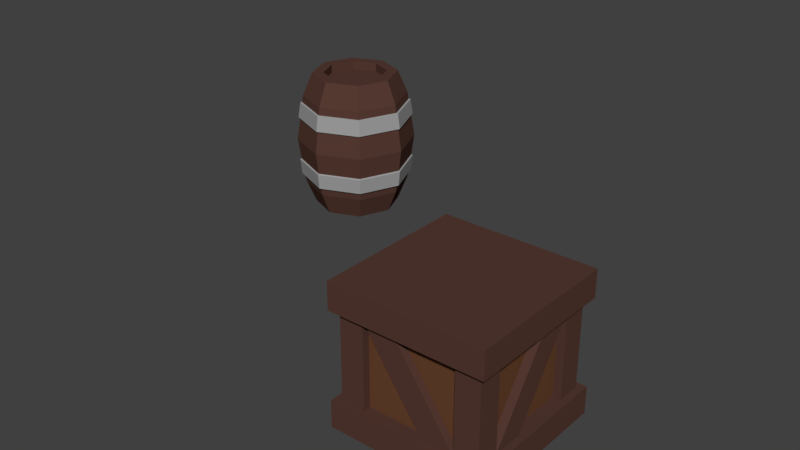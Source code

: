 # Source: crate_n_barrel.blend  (saved by Blender 2.78.0; exported with 4.5.12 LTS)
import bpy
from mathutils import Matrix  # noqa: F401  (used for matrix-valued properties, if any)

bpy.ops.wm.read_factory_settings(use_empty=True)
scene = bpy.context.scene
scene.name = 'Scene'

# ---- collections
col_collection_1 = bpy.data.collections.new('Collection 1'); scene.collection.children.link(col_collection_1)

# ---- materials (node trees are filled in below, after node groups)
mat_wood = bpy.data.materials.new('wood')
mat_wood.alpha_threshold = 0.0
mat_wood.use_transparent_shadow = False
mat_wood.diffuse_color = (0.09463, 0.04357, 0.03321, 1.0)
mat_wood.roughness = 0.5
mat_lighter_wood = bpy.data.materials.new('lighter wood')
mat_lighter_wood.alpha_threshold = 0.0
mat_lighter_wood.use_transparent_shadow = False
mat_lighter_wood.diffuse_color = (0.1376, 0.05626, 0.02668, 1.0)
mat_lighter_wood.roughness = 0.5
mat_iron = bpy.data.materials.new('iron')
mat_iron.alpha_threshold = 0.0
mat_iron.use_transparent_shadow = False
mat_iron.diffuse_color = (0.3424, 0.3424, 0.3424, 1.0)
mat_iron.roughness = 0.5

# ---- material node trees

# ---- world
world_world = bpy.data.worlds.new('World'); scene.world = world_world
world_world.color = (0.05088, 0.05088, 0.05088)
world_world.use_sun_shadow = False
world_world.sun_shadow_jitter_overblur = 0.0
world_world.cycles.sampling_method = 'MANUAL'

# ---- meshes
me_cube_002 = bpy.data.meshes.new('Cube.002')
me_cube_002.from_pydata([(-1.0, -1.0, 0.1856), (-1.0, -1.0, 0.5408), (-1.0, 1.0, 0.1856), (-1.0, 1.0, 0.5408), (1.0, -1.0, 0.1856), (1.0, -1.0, 0.5408), (1.0, 1.0, 0.1856), (1.0, 1.0, 0.5408), (-1.0, 0.6, 0.1856), (-1.0, 0.2, 0.1856), (-1.0, -0.2, 0.1856), (-1.0, -0.6, 0.1856), (1.0, -0.6, 0.1856), (1.0, -0.2, 0.1856), (1.0, 0.2, 0.1856), (1.0, 0.6, 0.1856), (0.6, 1.0, 0.1856), (0.2, 1.0, 0.1856), (-0.2, 1.0, 0.1856), (-0.6, 1.0, 0.1856), (-0.6, -1.0, 0.1856), (-0.2, -1.0, 0.1856), (0.2, -1.0, 0.1856), (0.6, -1.0, 0.1856), (-1.0, -1.0, 0.1856), (-1.0, 1.0, 0.1856), (1.0, -1.0, 0.1856), (1.0, 1.0, 0.1856), (-1.0, 0.6, 0.1856), (-1.0, -0.6, 0.1856), (1.0, -0.6, 0.1856), (1.0, 0.6, 0.1856), (0.6, 1.0, 0.1856), (-0.6, 1.0, 0.1856), (-0.6, -1.0, 0.1856), (0.6, -1.0, 0.1856), (-0.9122, -0.9122, 0.1856), (-0.9122, 0.9122, 0.1856), (0.9122, -0.9122, 0.1856), (0.9122, 0.9122, 0.1856), (-0.9122, 0.6035, 0.1856), (-0.9122, -0.6035, 0.1856), (0.9122, -0.6035, 0.1856), (0.9122, 0.6035, 0.1856), (0.5984, 0.9122, 0.1856), (-0.5984, 0.9122, 0.1856), (-0.5984, -0.9122, 0.1856), (0.5984, -0.9122, 0.1856), (-0.9122, -0.9122, -0.9546), (-0.9122, 0.9122, -0.9546), (0.9122, -0.9122, -0.9546), (0.9122, 0.9122, -0.9546), (-0.9122, 0.6035, -0.9546), (-0.9122, -0.6035, -0.9546), (0.9122, -0.6035, -0.9546), (0.9122, 0.6035, -0.9546), (0.5984, 0.9122, -0.9546), (-0.5984, 0.9122, -0.9546), (-0.5984, -0.9122, -0.9546), (0.5984, -0.9122, -0.9546), (-1.0, -1.0, -0.9546), (-1.0, -1.0, -1.31), (-1.0, 1.0, -0.9546), (-1.0, 1.0, -1.31), (1.0, -1.0, -0.9546), (1.0, -1.0, -1.31), (1.0, 1.0, -0.9546), (1.0, 1.0, -1.31), (-1.0, 0.6, -0.9546), (-1.0, -0.6, -0.9546), (1.0, -0.6, -0.9546), (1.0, 0.6, -0.9546), (0.6, 1.0, -0.9546), (-0.6, 1.0, -0.9546), (-0.6, -1.0, -0.9546), (-0.2, -1.0, -0.9546), (0.6, -1.0, -0.9546), (-1.0, -1.0, -0.9546), (-1.0, 1.0, -0.9546), (1.0, -1.0, -0.9546), (1.0, 1.0, -0.9546), (-1.0, 0.6, -0.9546), (-1.0, -0.6, -0.9546), (1.0, -0.6, -0.9546), (1.0, 0.6, -0.9546), (0.6, 1.0, -0.9546), (-0.6, 1.0, -0.9546), (-0.6, -1.0, -0.9546), (0.6, -1.0, -0.9546), (-0.9121, -0.2, 0.1856), (0.9121, 0.2, 0.1856), (0.2, 0.9122, 0.1856), (-0.2, -0.9122, 0.1856), (-0.2, 0.9122, -0.9546), (0.2, -0.9122, -0.9546), (-0.9122, 0.2, -0.9546), (0.9122, -0.2, -0.9546), (0.5984, 0.8145, 0.1856), (-0.5984, 0.8145, 0.1856), (-0.5984, -0.8145, 0.1856), (0.5984, -0.8145, 0.1856), (0.5984, 0.8145, -0.9546), (-0.5984, 0.8145, -0.9546), (-0.5984, -0.8145, -0.9546), (0.5984, -0.8145, -0.9546), (0.2, 0.8145, 0.1856), (-0.2, -0.8145, 0.1856), (-0.2, 0.8145, -0.9546), (0.2, -0.8145, -0.9546), (-0.8047, 0.6035, 0.1856), (-0.8047, -0.6035, 0.1856), (0.8047, -0.6035, 0.1856), (0.8047, 0.6035, 0.1856), (-0.8047, 0.6035, -0.9546), (-0.8047, -0.6035, -0.9546), (0.8047, -0.6035, -0.9546), (0.8047, 0.6035, -0.9546), (-0.8046, -0.2, 0.1856), (0.8046, 0.2, 0.1856), (-0.8047, 0.2, -0.9546), (0.8047, -0.2, -0.9546)], [], [(5, 1, 0, 20, 21, 22, 23, 4), (1, 3, 2, 8, 9, 10, 11, 0), (8, 2, 25, 28), (4, 23, 35, 26), (20, 0, 24, 34), (2, 19, 33, 25), (0, 11, 29, 24), (12, 4, 26, 30), (16, 6, 27, 32), (6, 15, 31, 27), (24, 29, 41, 36), (97, 101, 107), (1, 5, 7, 3), (44, 39, 51, 56), (40, 37, 49, 52), (39, 43, 55, 51), (36, 41, 53, 48), (46, 36, 48, 58), (42, 38, 50, 54), (38, 47, 59, 50), (37, 45, 57, 49), (67, 65, 61, 63), (111, 115, 118), (72, 66, 67, 63, 62, 73), (104, 100, 106), (114, 110, 119), (116, 112, 120), (99, 103, 108), (3, 7, 6, 16, 17, 18, 19, 2), (113, 117, 109), (68, 81, 78, 62), (64, 79, 88, 76), (74, 87, 77, 60), (62, 78, 86, 73), (60, 77, 82, 69), (70, 83, 79, 64), (72, 85, 80, 66), (66, 80, 84, 71), (94, 108, 103, 58, 48, 53, 114, 119, 95, 52, 49, 57, 93, 107, 101, 56, 51, 80, 85, 72, 73, 86, 78, 81, 68, 69, 82, 77, 87, 75, 76, 88, 79, 83, 70, 71, 84, 55, 116, 120, 96, 54, 50, 59), (80, 51, 55, 84), (102, 98, 105), (76, 75, 74, 60, 61, 65, 64), (7, 5, 4, 12, 13, 14, 15, 6), (70, 64, 65, 67, 66, 71), (43, 90, 54, 96), (44, 93, 57, 91), (41, 89, 52, 95), (46, 94, 59, 92), (94, 46, 99, 108), (46, 58, 103, 99), (92, 59, 104, 106), (44, 56, 101, 97), (93, 44, 97, 107), (59, 47, 100, 104), (68, 62, 63, 61, 60, 69), (91, 57, 102, 105), (57, 45, 98, 102), (41, 95, 119, 110), (53, 41, 110, 114), (52, 89, 117, 113), (43, 96, 120, 112), (54, 90, 118, 115), (42, 54, 115, 111), (40, 52, 113, 109), (55, 43, 112, 116), (91, 105, 98, 45, 37, 40, 109, 117, 89, 41, 29, 10, 9, 28, 25, 33, 18, 17, 32, 27, 31, 14, 13, 30, 26, 35, 22, 21, 34, 24, 36, 46, 92, 106, 100, 47, 38, 42, 111, 118, 90, 43, 39, 44)])
me_cube_002.polygons.foreach_set('material_index', [0, 0, 0, 0, 0, 0, 0, 0, 0, 0, 0, 1, 0, 0, 0, 0, 0, 0, 0, 0, 0, 0, 1, 0, 1, 1, 1, 1, 0, 1, 0, 0, 0, 0, 0, 0, 0, 0, 0, 0, 1, 0, 0, 0, 0, 0, 0, 0, 0, 0, 0, 0, 0, 0, 0, 0, 0, 0, 0, 0, 0, 0, 0, 0, 0, 0])
me_cube_002.materials.append(mat_wood)
me_cube_002.materials.append(mat_lighter_wood)
me_cube_002.use_remesh_preserve_volume = False
me_cube_002.use_remesh_preserve_attributes = False
me_cube_002.use_mirror_vertex_groups = False
me_cube_002.update()
me_cube_001 = bpy.data.meshes.new('Cube.001')
me_cube_001.from_pydata([(0.005928, 0.6421, -0.9923), (0.005928, 0.6421, 1.113), (0.4595, 0.4542, -0.9923), (0.4595, 0.4542, 1.113), (0.6474, 0.0006157, -0.9923), (0.6474, 0.0006157, 1.113), (0.4595, -0.453, -0.9923), (0.4595, -0.453, 1.113), (0.005928, -0.6409, -0.9923), (0.005928, -0.6409, 1.113), (-0.4477, -0.453, -0.9923), (-0.4477, -0.453, 1.113), (-0.6356, 0.0006157, -0.9923), (-0.6356, 0.0006157, 1.113), (-0.4477, 0.4542, -0.9923), (-0.4477, 0.4542, 1.113), (0.005928, 0.8966, 0.06047), (0.6395, 0.6342, 0.06047), (0.9019, 0.0006157, 0.06047), (0.6395, -0.633, 0.06047), (0.005928, -0.8954, 0.06047), (-0.6276, -0.633, 0.06047), (-0.8901, 0.0006157, 0.06047), (-0.6276, 0.6342, 0.06047), (0.5636, 0.5583, -0.643), (0.7946, 0.0006157, -0.643), (0.5636, -0.557, -0.643), (0.005928, -0.788, -0.643), (-0.5517, -0.557, -0.643), (-0.7827, 0.0006157, -0.643), (-0.5517, 0.5583, -0.643), (0.005928, 0.7893, -0.643), (0.005928, 0.7893, 0.764), (0.5636, 0.5583, 0.764), (0.7946, 0.0006157, 0.764), (0.5636, -0.557, 0.764), (0.005928, -0.788, 0.764), (-0.5517, -0.557, 0.764), (-0.7827, 0.0006157, 0.764), (-0.5517, 0.5583, 0.764), (0.342, 0.3367, 1.113), (0.005928, 0.4759, 1.113), (0.4812, 0.0006157, 1.113), (0.342, -0.3355, 1.113), (0.005928, -0.4747, 1.113), (-0.3302, -0.3355, 1.113), (-0.4694, 0.0006157, 1.113), (-0.3302, 0.3367, 1.113), (0.3435, 0.3381, 0.9798), (0.005928, 0.478, 0.9798), (0.4833, 0.0006157, 0.9798), (0.3435, -0.3369, 0.9798), (0.005928, -0.4767, 0.9798), (-0.3316, -0.3369, 0.9798), (-0.4714, 0.0006157, 0.9798), (-0.3316, 0.3381, 0.9798), (0.2656, 0.08912, 0.9798), (0.1969, 0.1176, 0.9798), (0.294, 0.02045, 0.9798), (0.2656, -0.04822, 0.9798), (0.1969, -0.07666, 0.9798), (0.1283, -0.04822, 0.9798), (0.09982, 0.02045, 0.9798), (0.1283, 0.08912, 0.9798), (0.2656, 0.08912, 0.9107), (0.1969, 0.1176, 0.9107), (0.294, 0.02045, 0.9107), (0.2656, -0.04822, 0.9107), (0.1969, -0.07666, 0.9107), (0.1283, -0.04822, 0.9107), (0.09982, 0.02045, 0.9107), (0.1283, 0.08912, 0.9107), (0.6024, 0.5971, 0.4046), (0.8494, 0.0006157, 0.4046), (0.6024, -0.5958, 0.4046), (0.005928, -0.8429, 0.4046), (-0.5905, -0.5958, 0.4046), (-0.8376, 0.0006157, 0.4046), (-0.5905, 0.5971, 0.4046), (0.005928, 0.8441, 0.4046), (0.005928, 0.8064, 0.6517), (0.5757, 0.5704, 0.6517), (0.8117, 0.0006157, 0.6517), (0.5757, -0.5692, 0.6517), (0.005928, -0.8052, 0.6517), (-0.5638, -0.5692, 0.6517), (-0.7998, 0.0006157, 0.6517), (-0.5638, 0.5704, 0.6517), (0.005928, 0.8506, -0.2676), (0.607, 0.6017, -0.2676), (0.8559, 0.0006157, -0.2676), (0.607, -0.6004, -0.2676), (0.005928, -0.8494, -0.2676), (-0.5951, -0.6004, -0.2676), (-0.8441, 0.0006157, -0.2676), (-0.5951, 0.6017, -0.2676), (0.5789, 0.5736, -0.528), (0.8162, 0.0006157, -0.528), (0.5789, -0.5723, -0.528), (0.005928, -0.8096, -0.528), (-0.567, -0.5723, -0.528), (-0.8043, 0.0006157, -0.528), (-0.567, 0.5736, -0.528), (0.005928, 0.8109, -0.528), (0.6206, 0.6153, 0.4125), (0.8753, 0.0006157, 0.4125), (0.6206, -0.6141, 0.4125), (0.005928, -0.8687, 0.4125), (-0.6088, -0.6141, 0.4125), (-0.8634, 0.0006157, 0.4125), (-0.6088, 0.6153, 0.4125), (0.005928, 0.87, 0.4125), (0.005928, 0.8352, 0.6438), (0.596, 0.5907, 0.6438), (0.8405, 0.0006157, 0.6438), (0.596, -0.5895, 0.6438), (0.005928, -0.8339, 0.6438), (-0.5842, -0.5895, 0.6438), (-0.8286, 0.0006157, 0.6438), (-0.5842, 0.5907, 0.6438), (0.005928, 0.8717, -0.2805), (0.6219, 0.6165, -0.2805), (0.877, 0.0006157, -0.2805), (0.6219, -0.6153, -0.2805), (0.005928, -0.8704, -0.2805), (-0.61, -0.6153, -0.2805), (-0.8651, 0.0006157, -0.2805), (-0.61, 0.6165, -0.2805), (0.6053, 0.6, -0.5151), (0.8535, 0.0006157, -0.5151), (0.6053, -0.5987, -0.5151), (0.005928, -0.847, -0.5151), (-0.5934, -0.5987, -0.5151), (-0.8417, 0.0006157, -0.5151), (-0.5934, 0.6, -0.5151), (0.005928, 0.8482, -0.5151)], [], [(32, 1, 3, 33), (33, 3, 5, 34), (34, 5, 7, 35), (35, 7, 9, 36), (36, 9, 11, 37), (37, 11, 13, 38), (5, 3, 40, 42), (38, 13, 15, 39), (39, 15, 1, 32), (0, 2, 4, 6, 8, 10, 12, 14), (95, 23, 16, 88), (94, 22, 23, 95), (93, 21, 22, 94), (92, 20, 21, 93), (91, 19, 20, 92), (90, 18, 19, 91), (89, 17, 18, 90), (88, 16, 17, 89), (0, 31, 24, 2), (2, 24, 25, 4), (4, 25, 26, 6), (6, 26, 27, 8), (8, 27, 28, 10), (10, 28, 29, 12), (12, 29, 30, 14), (14, 30, 31, 0), (87, 39, 32, 80), (86, 38, 39, 87), (85, 37, 38, 86), (84, 36, 37, 85), (83, 35, 36, 84), (82, 34, 35, 83), (81, 33, 34, 82), (80, 32, 33, 81), (47, 46, 54, 55), (11, 9, 44, 45), (1, 15, 47, 41), (3, 1, 41, 40), (7, 5, 42, 43), (13, 11, 45, 46), (9, 7, 43, 44), (15, 13, 46, 47), (45, 44, 52, 53), (43, 42, 50, 51), (40, 41, 49, 48), (41, 47, 55, 49), (46, 45, 53, 54), (44, 43, 51, 52), (42, 40, 48, 50), (54, 53, 61, 62), (56, 57, 65, 64), (52, 51, 59, 60), (50, 48, 56, 58), (55, 54, 62, 63), (53, 52, 60, 61), (51, 50, 58, 59), (48, 49, 57, 56), (49, 55, 63, 57), (64, 65, 71, 70, 69, 68, 67, 66), (57, 63, 71, 65), (62, 61, 69, 70), (60, 59, 67, 68), (58, 56, 64, 66), (63, 62, 70, 71), (61, 60, 68, 69), (59, 58, 66, 67), (16, 79, 72, 17), (17, 72, 73, 18), (18, 73, 74, 19), (19, 74, 75, 20), (20, 75, 76, 21), (21, 76, 77, 22), (22, 77, 78, 23), (23, 78, 79, 16), (77, 76, 108, 109), (83, 84, 116, 115), (76, 75, 107, 108), (82, 83, 115, 114), (75, 74, 106, 107), (81, 82, 114, 113), (74, 73, 105, 106), (80, 81, 113, 112), (90, 91, 123, 122), (103, 102, 134, 135), (89, 90, 122, 121), (96, 103, 135, 128), (88, 89, 121, 120), (97, 96, 128, 129), (95, 88, 120, 127), (98, 97, 129, 130), (30, 102, 103, 31), (29, 101, 102, 30), (28, 100, 101, 29), (27, 99, 100, 28), (26, 98, 99, 27), (25, 97, 98, 26), (24, 96, 97, 25), (31, 103, 96, 24), (111, 112, 113, 104), (104, 113, 114, 105), (105, 114, 115, 106), (106, 115, 116, 107), (107, 116, 117, 108), (108, 117, 118, 109), (109, 118, 119, 110), (110, 119, 112, 111), (84, 85, 117, 116), (78, 77, 109, 110), (85, 86, 118, 117), (79, 78, 110, 111), (86, 87, 119, 118), (72, 79, 111, 104), (87, 80, 112, 119), (73, 72, 104, 105), (135, 120, 121, 128), (128, 121, 122, 129), (129, 122, 123, 130), (130, 123, 124, 131), (131, 124, 125, 132), (132, 125, 126, 133), (133, 126, 127, 134), (134, 127, 120, 135), (102, 101, 133, 134), (91, 92, 124, 123), (101, 100, 132, 133), (92, 93, 125, 124), (100, 99, 131, 132), (93, 94, 126, 125), (99, 98, 130, 131), (94, 95, 127, 126)])
me_cube_001.polygons.foreach_set('material_index', [0, 0, 0, 0, 0, 0, 0, 0, 0, 0, 0, 0, 0, 0, 0, 0, 0, 0, 0, 0, 0, 0, 0, 0, 0, 0, 0, 0, 0, 0, 0, 0, 0, 0, 0, 0, 0, 0, 0, 0, 0, 0, 0, 0, 0, 0, 0, 0, 0, 0, 0, 0, 0, 0, 0, 0, 0, 0, 0, 0, 0, 0, 0, 0, 0, 0, 0, 0, 0, 0, 0, 0, 0, 0, 1, 1, 1, 1, 1, 1, 1, 1, 1, 1, 1, 1, 1, 1, 1, 1, 0, 0, 0, 0, 0, 0, 0, 0, 1, 1, 1, 1, 1, 1, 1, 1, 1, 1, 1, 1, 1, 1, 1, 1, 1, 1, 1, 1, 1, 1, 1, 1, 1, 1, 1, 1, 1, 1, 1, 1])
me_cube_001.materials.append(mat_wood)
me_cube_001.materials.append(mat_iron)
me_cube_001.use_remesh_preserve_volume = False
me_cube_001.use_remesh_preserve_attributes = False
me_cube_001.use_mirror_vertex_groups = False
me_cube_001.update()

# ---- objects
ob_cube_001 = bpy.data.objects.new('Cube.001', me_cube_002)
ob_cube = bpy.data.objects.new('Cube', me_cube_001)

# ---- transforms, parenting, visibility, modifiers, constraints
ob_cube_001.location = (-4.822e-16, 0.0, 1.399)
ob_cube_001.lineart.crease_threshold = 0.0
ob_cube.location = (-4.744, 3.609, 1.008)
ob_cube.lineart.crease_threshold = 0.0

# ---- collection membership
col_collection_1.objects.link(ob_cube_001)
col_collection_1.objects.link(ob_cube)

# ---- scene / render settings (as saved in the file)
scene.frame_start = 1; scene.frame_end = 250; scene.frame_set(1)
scene.render.engine = 'BLENDER_EEVEE_NEXT'
scene.render.resolution_percentage = 50
scene.render.dither_intensity = 0.0
scene.cycles.use_denoising = False
scene.cycles.samples = 128
scene.cycles.sampling_pattern = 'TABULATED_SOBOL'
scene.cycles.light_sampling_threshold = 0.0
scene.cycles.use_adaptive_sampling = False
scene.cycles.use_light_tree = False
scene.cycles.blur_glossy = 0.0
scene.cycles.sample_clamp_indirect = 0.0
scene.view_settings.view_transform = 'Standard'
bpy.context.view_layer.update()

# ---- added for rendering (the .blend has no active camera and no usable light): camera, sun
cam_auto = bpy.data.cameras.new('AutoCamera')
cam_auto.lens = 50.0
cam_auto.sensor_width = 36.0
cam_auto.clip_end = 1000.0
ob_auto_camera = bpy.data.objects.new('AutoCamera', cam_auto)
scene.collection.objects.link(ob_auto_camera)
ob_auto_camera.location = (5.89416, -8.10069, 7.63741)
ob_auto_camera.rotation_euler = (1.09748, -7.21219e-08, 0.694738)
scene.camera = ob_auto_camera
light_auto_sun = bpy.data.lights.new('AutoSun', 'SUN')
light_auto_sun.energy = 3.0
light_auto_sun.angle = 0.0523599
ob_auto_sun = bpy.data.objects.new('AutoSun', light_auto_sun)
scene.collection.objects.link(ob_auto_sun)
ob_auto_sun.rotation_euler = (0.872665, 0.174533, 0.523599)
bpy.context.view_layer.update()
